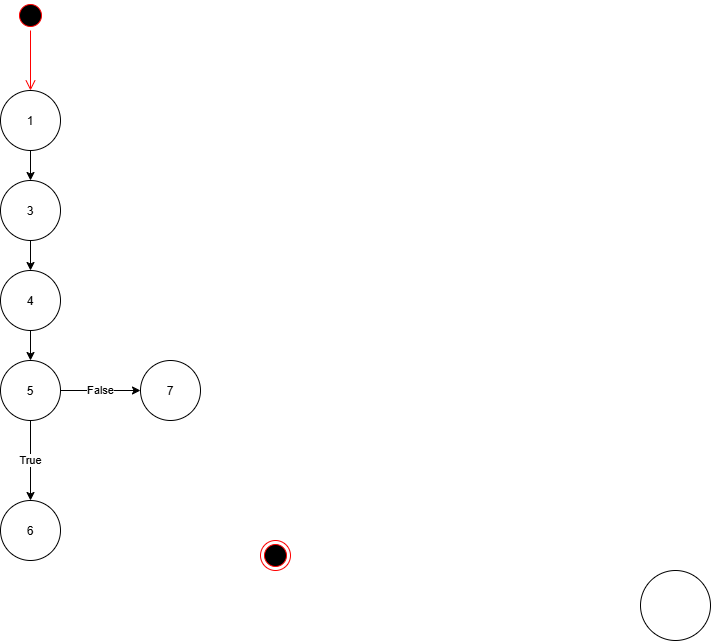

The diagram above was exported from draw.io. Its source (the exported page's mxGraphModel, read from the mxfile embedded in the PNG):
<mxGraphModel dx="1414" dy="785" grid="1" gridSize="10" guides="1" tooltips="1" connect="1" arrows="1" fold="1" page="1" pageScale="1" pageWidth="850" pageHeight="1100" math="0" shadow="0">
  <root>
    <mxCell id="0" />
    <mxCell id="1" parent="0" />
    <mxCell id="K6v2X7_YY4GCDNkwXZgD-7" connectable="0" parent="1" style="group" value="" vertex="1">
      <mxGeometry height="70" width="70" x="680" y="590" as="geometry" />
    </mxCell>
    <mxCell id="K6v2X7_YY4GCDNkwXZgD-4" parent="K6v2X7_YY4GCDNkwXZgD-7" style="ellipse;whiteSpace=wrap;html=1;shapeInside=1;" value="" vertex="1">
      <mxGeometry height="70" width="70" as="geometry" />
    </mxCell>
    <mxCell id="K6v2X7_YY4GCDNkwXZgD-12" edge="1" parent="1" source="K6v2X7_YY4GCDNkwXZgD-9" style="edgeStyle=orthogonalEdgeStyle;rounded=0;orthogonalLoop=1;jettySize=auto;html=1;" target="K6v2X7_YY4GCDNkwXZgD-11" value="">
      <mxGeometry relative="1" as="geometry" />
    </mxCell>
    <mxCell id="K6v2X7_YY4GCDNkwXZgD-9" parent="1" style="ellipse;whiteSpace=wrap;html=1;shapeInside=1;" value="1" vertex="1">
      <mxGeometry height="60" width="60" x="40" y="110" as="geometry" />
    </mxCell>
    <mxCell id="K6v2X7_YY4GCDNkwXZgD-14" edge="1" parent="1" source="K6v2X7_YY4GCDNkwXZgD-11" style="edgeStyle=orthogonalEdgeStyle;rounded=0;orthogonalLoop=1;jettySize=auto;html=1;" target="K6v2X7_YY4GCDNkwXZgD-13" value="">
      <mxGeometry relative="1" as="geometry" />
    </mxCell>
    <mxCell id="K6v2X7_YY4GCDNkwXZgD-11" parent="1" style="ellipse;whiteSpace=wrap;html=1;shapeInside=1;" value="3" vertex="1">
      <mxGeometry height="60" width="60" x="40" y="200" as="geometry" />
    </mxCell>
    <mxCell id="K6v2X7_YY4GCDNkwXZgD-16" edge="1" parent="1" source="K6v2X7_YY4GCDNkwXZgD-13" style="edgeStyle=orthogonalEdgeStyle;rounded=0;orthogonalLoop=1;jettySize=auto;html=1;" target="K6v2X7_YY4GCDNkwXZgD-15" value="">
      <mxGeometry relative="1" as="geometry" />
    </mxCell>
    <mxCell id="K6v2X7_YY4GCDNkwXZgD-13" parent="1" style="ellipse;whiteSpace=wrap;html=1;shapeInside=1;" value="4" vertex="1">
      <mxGeometry height="60" width="60" x="40" y="290" as="geometry" />
    </mxCell>
    <mxCell id="K6v2X7_YY4GCDNkwXZgD-18" edge="1" parent="1" source="K6v2X7_YY4GCDNkwXZgD-15" style="edgeStyle=orthogonalEdgeStyle;rounded=0;orthogonalLoop=1;jettySize=auto;html=1;" target="K6v2X7_YY4GCDNkwXZgD-17" value="False">
      <mxGeometry relative="1" as="geometry" />
    </mxCell>
    <mxCell id="K6v2X7_YY4GCDNkwXZgD-20" edge="1" parent="1" source="K6v2X7_YY4GCDNkwXZgD-15" style="edgeStyle=orthogonalEdgeStyle;rounded=0;orthogonalLoop=1;jettySize=auto;html=1;" target="K6v2X7_YY4GCDNkwXZgD-19" value="True">
      <mxGeometry relative="1" as="geometry" />
    </mxCell>
    <mxCell id="K6v2X7_YY4GCDNkwXZgD-15" parent="1" style="ellipse;whiteSpace=wrap;html=1;shapeInside=1;" value="5" vertex="1">
      <mxGeometry height="60" width="60" x="40" y="380" as="geometry" />
    </mxCell>
    <mxCell id="K6v2X7_YY4GCDNkwXZgD-17" parent="1" style="ellipse;whiteSpace=wrap;html=1;shapeInside=1;" value="7" vertex="1">
      <mxGeometry height="60" width="60" x="180" y="380" as="geometry" />
    </mxCell>
    <mxCell id="K6v2X7_YY4GCDNkwXZgD-19" parent="1" style="ellipse;whiteSpace=wrap;html=1;shapeInside=1;" value="6" vertex="1">
      <mxGeometry height="60" width="60" x="40" y="520" as="geometry" />
    </mxCell>
    <mxCell id="K6v2X7_YY4GCDNkwXZgD-35" parent="1" style="ellipse;html=1;shape=endState;fillColor=#000000;strokeColor=#ff0000;" value="" vertex="1">
      <mxGeometry height="30" width="30" x="300" y="560" as="geometry" />
    </mxCell>
    <mxCell id="K6v2X7_YY4GCDNkwXZgD-38" parent="1" style="ellipse;html=1;shape=startState;fillColor=#000000;strokeColor=#ff0000;" value="" vertex="1">
      <mxGeometry height="30" width="30" x="55" y="20" as="geometry" />
    </mxCell>
    <mxCell id="K6v2X7_YY4GCDNkwXZgD-39" edge="1" parent="1" source="K6v2X7_YY4GCDNkwXZgD-38" style="edgeStyle=orthogonalEdgeStyle;html=1;verticalAlign=bottom;endArrow=open;endSize=8;strokeColor=#ff0000;rounded=0;entryX=0.5;entryY=0;entryDx=0;entryDy=0;" target="K6v2X7_YY4GCDNkwXZgD-9" value="">
      <mxGeometry relative="1" as="geometry">
        <mxPoint x="90" y="100" as="targetPoint" />
      </mxGeometry>
    </mxCell>
  </root>
</mxGraphModel>